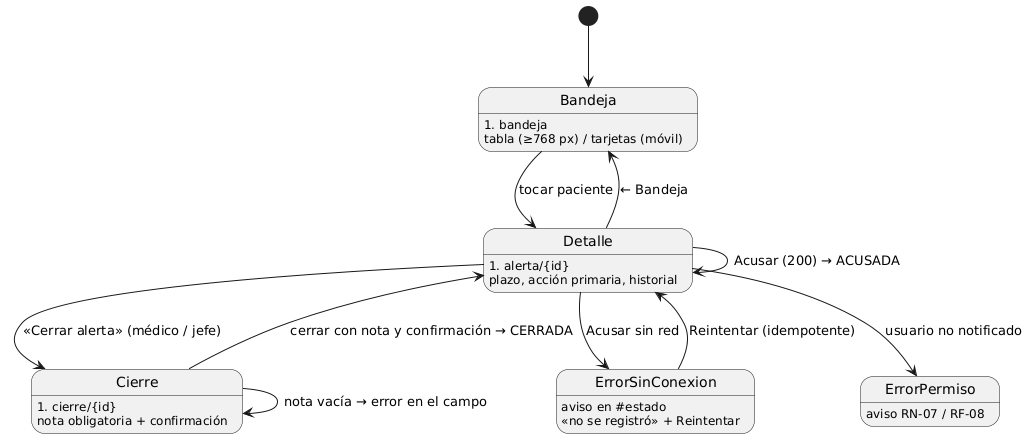

The diagram above was rendered by PlantUML. Its source (embedded in the PNG):
@startuml mapa-navegacion
' Semana 11 - Mapa de navegación del prototipo
[*] --> Bandeja
Bandeja : #bandeja\ntabla (≥768 px) / tarjetas (móvil)
Detalle : #alerta/{id}\nplazo, acción primaria, historial
Cierre : #cierre/{id}\nnota obligatoria + confirmación
ErrorSinConexion : aviso en #estado\n«no se registró» + Reintentar
ErrorPermiso : aviso RN-07 / RF-08
Bandeja --> Detalle : tocar paciente
Detalle --> Bandeja : ← Bandeja
Detalle --> Detalle : Acusar (200) → ACUSADA
Detalle --> ErrorSinConexion : Acusar sin red
ErrorSinConexion --> Detalle : Reintentar (idempotente)
Detalle --> ErrorPermiso : usuario no notificado
Detalle --> Cierre : «Cerrar alerta» (médico / jefe)
Cierre --> Detalle : cerrar con nota y confirmación → CERRADA
Cierre --> Cierre : nota vacía → error en el campo
@enduml